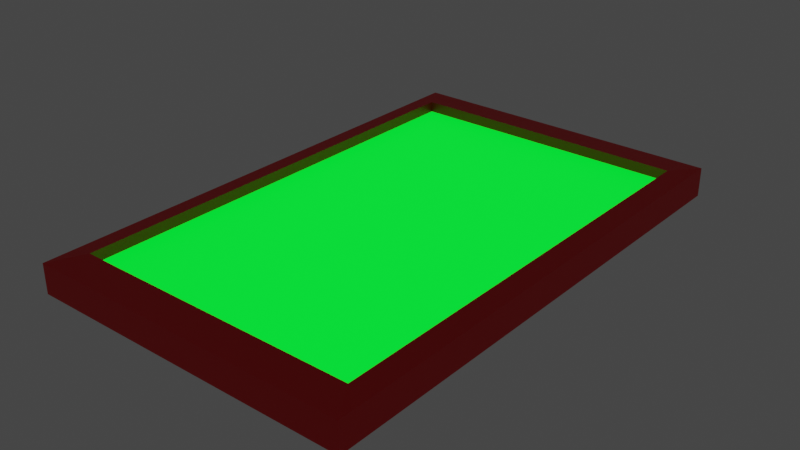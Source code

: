 # Source: Computer_Pad.blend  (saved by Blender 3.3.6; exported with 4.5.12 LTS)
import bpy
from mathutils import Matrix  # noqa: F401  (used for matrix-valued properties, if any)

bpy.ops.wm.read_factory_settings(use_empty=True)
scene = bpy.context.scene
scene.name = 'Scene'

# ---- collections
col_collection = bpy.data.collections.new('Collection'); scene.collection.children.link(col_collection)

# ---- materials (node trees are filled in below, after node groups)
mat_devicebody = bpy.data.materials.new('DeviceBody')
mat_devicebody.alpha_threshold = 0.0
mat_devicebody.use_transparent_shadow = False
mat_devicebody.roughness = 0.5
mat_devicebody.line_color = (0.0, 0.0, 0.0, 1.0)
mat_screen = bpy.data.materials.new('Screen')
mat_screen.use_transparent_shadow = False

# ---- material node trees
mat_devicebody.use_nodes = True; mat_devicebody.node_tree.nodes.clear()
_N = mat_devicebody.node_tree.nodes; _L = mat_devicebody.node_tree.links
n0 = _N.new('ShaderNodeOutputMaterial'); n0.name = 'Material Output'; n0.location = (300, 300)
n1 = _N.new('ShaderNodeBsdfPrincipled'); n1.name = 'Principled BSDF'; n1.location = (10, 300)
n1.distribution = 'GGX'
n1.subsurface_method = 'RANDOM_WALK_SKIN'
n1.inputs[0].default_value = (0.8, 0.0, 0.002888, 1.0)
n1.inputs[3].default_value = 1.45
n1.inputs[27].default_value = (0.0, 0.0, 0.0, 1.0)
n1.inputs[28].default_value = 1.0
_L.new(n1.outputs[0], n0.inputs[0])
n0.is_active_output = True
mat_screen.use_nodes = True; mat_screen.node_tree.nodes.clear()
_N = mat_screen.node_tree.nodes; _L = mat_screen.node_tree.links
n0 = _N.new('ShaderNodeBsdfPrincipled'); n0.name = 'Principled BSDF'; n0.location = (10, 300)
n0.distribution = 'GGX'
n0.subsurface_method = 'RANDOM_WALK_SKIN'
n0.inputs[0].default_value = (0.001397, 0.3299, 0.0, 1.0)
n0.inputs[3].default_value = 1.45
n0.inputs[27].default_value = (0.0, 0.4798, 0.0106, 1.0)
n0.inputs[28].default_value = 3.0
n1 = _N.new('ShaderNodeOutputMaterial'); n1.name = 'Material Output'; n1.location = (300, 300)
_L.new(n0.outputs[0], n1.inputs[0])
n1.is_active_output = True

# ---- world
world_world = bpy.data.worlds.new('World'); scene.world = world_world
world_world.use_nodes = True; world_world.node_tree.nodes.clear()
_N = world_world.node_tree.nodes; _L = world_world.node_tree.links
n0 = _N.new('ShaderNodeOutputWorld'); n0.name = 'World Output'; n0.location = (300, 300)
n1 = _N.new('ShaderNodeBackground'); n1.name = 'Background'; n1.location = (10, 300)
n1.inputs[0].default_value = (0.05088, 0.05088, 0.05088, 1.0)
_L.new(n1.outputs[0], n0.inputs[0])
n0.is_active_output = True
world_world.color = (0.05088, 0.05088, 0.05088)
world_world.use_sun_shadow = False
world_world.sun_shadow_jitter_overblur = 0.0

# ---- meshes
me_cube = bpy.data.meshes.new('Cube')
me_cube.from_pydata([(0.8768, 0.8768, 1.055), (1.0, 1.0, 0.3939), (0.8768, -0.8768, 1.055), (1.0, -1.0, 0.3939), (-0.8768, 0.8768, 1.055), (-1.0, 1.0, 0.3939), (-0.8768, -0.8768, 1.055), (-1.0, -1.0, 0.3939), (1.0, -1.0, 1.0), (-1.0, -1.0, 1.0), (1.0, 1.0, 1.0), (-1.0, 1.0, 1.0), (0.8768, -0.8768, 0.826), (-0.8768, -0.8768, 0.826), (0.8768, 0.8768, 0.826), (-0.8768, 0.8768, 0.826)], [], [(6, 2, 12, 13), (3, 8, 9, 7), (7, 9, 11, 5), (5, 1, 3, 7), (1, 10, 8, 3), (5, 11, 10, 1), (2, 6, 9, 8), (0, 2, 8, 10), (6, 4, 11, 9), (4, 0, 10, 11), (14, 15, 13, 12), (0, 4, 15, 14), (2, 0, 14, 12), (4, 6, 13, 15)])
me_cube.polygons.foreach_set('material_index', [0, 0, 0, 0, 0, 0, 0, 0, 0, 0, 1, 0, 0, 0])
_uv = me_cube.uv_layers.new(name='UVMap')
_uv.uv.foreach_set('vector', [0.8425, 0.7175, 0.6575, 0.7175, 0.6575, 0.7175, 0.8425, 0.7175, 0.375, 0.75, 0.625, 0.75, 0.625, 1.0, 0.375, 1.0, 0.375, 0.0, 0.625, 0.0, 0.625, 0.25, 0.375, 0.25, 0.125, 0.5, 0.375, 0.5, 0.375, 0.75, 0.125, 0.75, 0.375, 0.5, 0.625, 0.5, 0.625, 0.75, 0.375, 0.75, 0.375, 0.25, 0.625, 0.25, 0.625, 0.5, 0.375, 0.5, 0.6575, 0.7175, 0.8425, 0.7175, 0.875, 0.75, 0.625, 0.75, 0.6575, 0.5325, 0.6575, 0.7175, 0.625, 0.75, 0.625, 0.5, 0.8425, 0.7175, 0.8425, 0.5325, 0.875, 0.5, 0.875, 0.75, 0.8425, 0.5325, 0.6575, 0.5325, 0.625, 0.5, 0.875, 0.5, 0.6575, 0.5325, 0.8425, 0.5325, 0.8425, 0.7175, 0.6575, 0.7175, 0.6575, 0.5325, 0.8425, 0.5325, 0.8425, 0.5325, 0.6575, 0.5325, 0.6575, 0.7175, 0.6575, 0.5325, 0.6575, 0.5325, 0.6575, 0.7175, 0.8425, 0.5325, 0.8425, 0.7175, 0.8425, 0.7175, 0.8425, 0.5325])
me_cube.materials.append(mat_devicebody)
me_cube.materials.append(mat_screen)
me_cube.use_mirror_vertex_groups = False
me_cube.update()

# ---- objects
ob_cube = bpy.data.objects.new('Cube', me_cube)

# ---- transforms, parenting, visibility, modifiers, constraints
ob_cube.location = (0.0, 0.0, 0.0)
ob_cube.scale = (0.6318, 1.0, 0.1865)
ob_cube.lock_rotations_4d = False
ob_cube.empty_display_type = 'ARROWS'
ob_cube.lineart.crease_threshold = 0.0

# ---- collection membership
col_collection.objects.link(ob_cube)

# ---- scene / render settings (as saved in the file)
scene.frame_start = 1; scene.frame_end = 250; scene.frame_set(1)
scene.render.engine = 'BLENDER_EEVEE_NEXT'
scene.cycles.sampling_pattern = 'TABULATED_SOBOL'
scene.cycles.use_light_tree = False
scene.view_settings.view_transform = 'Filmic'
bpy.context.view_layer.update()

# ---- added for rendering (the .blend has no active camera): camera
cam_auto = bpy.data.cameras.new('AutoCamera')
cam_auto.lens = 50.0
cam_auto.sensor_width = 36.0
cam_auto.clip_end = 1000.0
ob_auto_camera = bpy.data.objects.new('AutoCamera', cam_auto)
scene.collection.objects.link(ob_auto_camera)
ob_auto_camera.location = (2.19184, -2.63021, 1.88859)
ob_auto_camera.rotation_euler = (1.09748, -7.21219e-08, 0.694738)
scene.camera = ob_auto_camera
bpy.context.view_layer.update()
